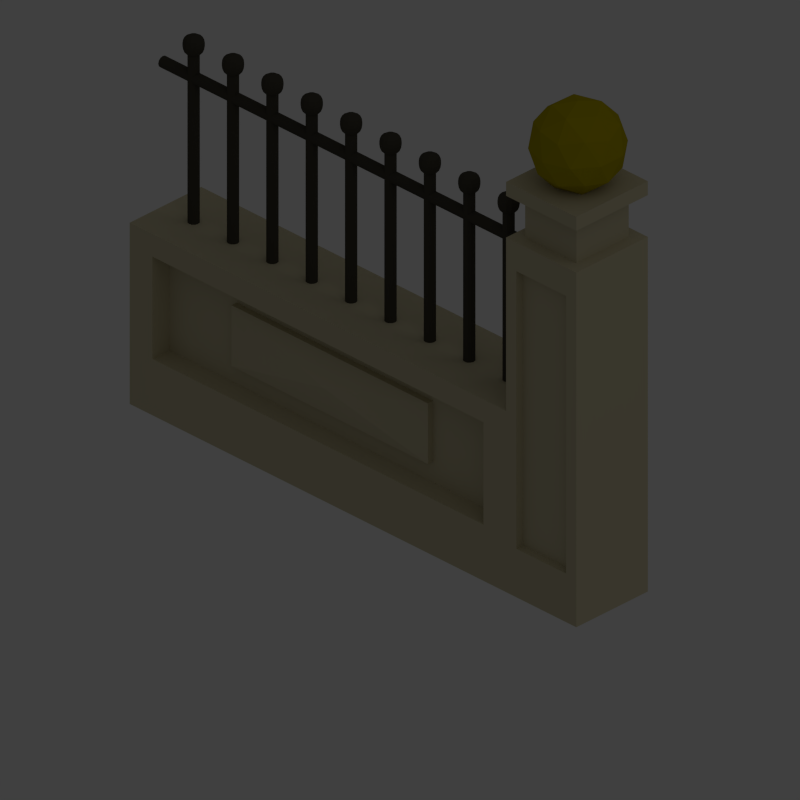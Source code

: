 # Source: fence.blend  (saved by Blender 2.76.0; exported with 4.5.12 LTS)
import bpy
from mathutils import Matrix  # noqa: F401  (used for matrix-valued properties, if any)

bpy.ops.wm.read_factory_settings(use_empty=True)
scene = bpy.context.scene
scene.name = 'Scene'

# ---- collections
col_collection_1 = bpy.data.collections.new('Collection 1'); scene.collection.children.link(col_collection_1)
col_road = bpy.data.collections.new('Road')  # instanced only; not linked into the scene

# ---- materials (node trees are filled in below, after node groups)
mat_fencemat = bpy.data.materials.new('FenceMat')
mat_fencemat.alpha_threshold = 0.0
mat_fencemat.use_transparent_shadow = False
mat_fencemat.diffuse_color = (0.5926, 0.5401, 0.3623, 1.0)
mat_fencemat.roughness = 0.5
mat_fencetopmat = bpy.data.materials.new('FenceTopMat')
mat_fencetopmat.alpha_threshold = 0.0
mat_fencetopmat.use_transparent_shadow = False
mat_fencetopmat.diffuse_color = (0.06681, 0.06124, 0.04621, 1.0)
mat_fencetopmat.roughness = 0.5
mat_lampmat = bpy.data.materials.new('LampMat')
mat_lampmat.alpha_threshold = 0.0
mat_lampmat.use_transparent_shadow = False
mat_lampmat.diffuse_color = (0.448, 0.3669, 0.0, 1.0)
mat_lampmat.roughness = 0.5

# ---- material node trees

# ---- world
world_world = bpy.data.worlds.new('World'); scene.world = world_world
world_world.color = (0.05088, 0.05088, 0.05088)
world_world.use_sun_shadow = False
world_world.sun_shadow_jitter_overblur = 0.0
world_world.cycles.sampling_method = 'MANUAL'
world_world.cycles.sample_map_resolution = 256

# ---- cameras
cam_camera = bpy.data.cameras.new('Camera')
cam_camera.type = 'ORTHO'
cam_camera.clip_end = 100.0
cam_camera.lens = 35.0
cam_camera.sensor_width = 1.0
cam_camera.sensor_height = 18.0
cam_camera.ortho_scale = 1.9
cam_camera.dof.focus_distance = 0.0
cam_camera.dof.aperture_fstop = 128.0

# ---- lights
light_area = bpy.data.lights.new('Area', 'AREA')
light_area.transmission_factor = 0.0
light_area.energy = 78.54
light_area.shadow_buffer_clip_start = 0.5
light_area.shadow_soft_size = 20.0
light_area.shadow_maximum_resolution = 0.006
light_area.use_absolute_resolution = True
light_area.size = 20.0
light_area.size_y = 0.1
light_area.cycles.use_multiple_importance_sampling = False

# ---- meshes
me_cube_004 = bpy.data.meshes.new('Cube.004')
me_cube_004.from_pydata([(-1.0, -1.0, -1.0), (-1.0, -1.0, 0.06721), (-1.0, 1.0, -1.0), (-1.0, 1.0, 0.06721), (1.0, -1.0, -1.0), (1.0, -1.0, 0.06721), (1.0, 1.0, -1.0), (1.0, 1.0, 0.06721), (0.6855, 1.0, 0.06721), (0.6855, 1.0, -1.0), (0.6855, -1.0, 0.06721), (0.6855, -1.0, -1.0), (0.6855, 1.0, 1.0), (1.0, 1.0, 1.0), (1.0, -1.0, 1.0), (0.6855, -1.0, 1.0), (-0.8986, -1.0, -0.6687), (-0.8986, -1.0, -0.06594), (0.5841, -1.0, -0.06594), (0.5841, -1.0, -0.6687), (-0.8986, -0.5255, -0.6687), (-0.8986, -0.5255, -0.06594), (0.5841, -0.5255, -0.06594), (0.5841, -0.5255, -0.6687), (-0.5971, -0.5255, -0.5461), (-0.5971, -0.5255, -0.1885), (0.2825, -0.5255, -0.1885), (0.2825, -0.5255, -0.5461), (0.9543, -1.0, 0.1579), (-0.5971, -0.6702, -0.5461), (-0.5971, -0.6702, -0.1885), (0.2825, -0.6702, -0.1885), (0.2825, -0.6702, -0.5461), (-0.1573, -0.8512, -0.3673), (0.9543, -1.0, -0.7145), (0.7312, -1.0, -0.7145), (0.7312, -1.0, 0.1579), (0.9543, -1.0, 0.9203), (0.7312, -1.0, 0.9203), (0.9543, -0.8156, 0.1579), (0.9543, -0.8156, -0.7145), (0.7312, -0.8156, -0.7145), (0.7312, -0.8156, 0.1579), (0.9543, -0.8156, 0.9203), (0.7312, -0.8156, 0.9203), (0.6855, 1.0, 1.416), (1.0, 1.0, 1.416), (1.0, -1.0, 1.416), (0.6855, -1.0, 1.416), (0.6855, -1.0, 1.088), (0.6855, -1.0, 1.334), (0.6855, 1.0, 1.334), (0.6855, 1.0, 1.088), (1.0, 1.0, 1.088), (1.0, 1.0, 1.334), (1.0, -1.0, 1.334), (1.0, -1.0, 1.088), (0.7279, -0.7303, 1.088), (0.7279, -0.7303, 1.334), (0.7279, 0.7303, 1.334), (0.7279, 0.7303, 1.088), (0.9576, 0.7303, 1.088), (0.9576, 0.7303, 1.334), (0.9576, -0.7303, 1.334), (0.9576, -0.7303, 1.088)], [], [(1, 3, 2, 0), (8, 7, 6, 9), (7, 5, 4, 6), (10, 1, 17, 18), (11, 9, 6, 4), (10, 8, 3, 1), (8, 10, 15, 12), (0, 2, 9, 11), (5, 14, 37, 28), (3, 8, 9, 2), (51, 50, 48, 45), (4, 5, 28, 34), (7, 8, 12, 13), (5, 7, 13, 14), (16, 19, 23, 20), (0, 11, 19, 16), (1, 0, 16, 17), (11, 10, 18, 19), (20, 23, 27, 24), (17, 16, 20, 21), (19, 18, 22, 23), (18, 17, 21, 22), (25, 24, 29, 30), (21, 20, 24, 25), (23, 22, 26, 27), (22, 21, 25, 26), (24, 27, 32, 29), (26, 25, 30, 31), (27, 26, 31, 32), (30, 29, 33), (31, 30, 33), (29, 32, 33), (32, 31, 33), (36, 35, 41, 42), (38, 36, 42, 44), (15, 10, 36, 38), (11, 4, 34, 35), (14, 15, 38, 37), (10, 11, 35, 36), (39, 42, 41, 40), (42, 39, 43, 44), (35, 34, 40, 41), (28, 37, 43, 39), (37, 38, 44, 43), (34, 28, 39, 40), (47, 46, 45, 48), (55, 54, 46, 47), (50, 55, 47, 48), (54, 51, 45, 46), (13, 12, 52, 53), (55, 50, 58, 63), (15, 14, 56, 49), (54, 55, 63, 62), (14, 13, 53, 56), (50, 51, 59, 58), (12, 15, 49, 52), (53, 52, 60, 61), (61, 60, 59, 62), (57, 64, 63, 58), (64, 61, 62, 63), (60, 57, 58, 59), (51, 54, 62, 59), (52, 49, 57, 60), (56, 53, 61, 64), (49, 56, 64, 57)])
me_cube_004.materials.append(mat_fencemat)
me_cube_004.use_remesh_preserve_volume = False
me_cube_004.use_remesh_preserve_attributes = False
me_cube_004.use_mirror_vertex_groups = False
me_cube_004.update()
me_cylinder = bpy.data.meshes.new('Cylinder')
me_cylinder.from_pydata([(0.0, 1.0, -1.0), (0.0, 1.0, 0.9777), (0.5, 0.866, -1.0), (0.5, 0.866, 0.9777), (0.866, 0.5, -1.0), (0.866, 0.5, 0.9777), (1.0, -4.371e-08, -1.0), (1.0, -4.371e-08, 0.9777), (0.866, -0.5, -1.0), (0.866, -0.5, 0.9777), (0.5, -0.866, -1.0), (0.5, -0.866, 0.9777), (1.51e-07, -1.0, -1.0), (1.51e-07, -1.0, 0.9777), (-0.5, -0.866, -1.0), (-0.5, -0.866, 0.9777), (-0.866, -0.5, -1.0), (-0.866, -0.5, 0.9777), (-1.0, -4.649e-07, -1.0), (-1.0, -4.649e-07, 0.9777), (-0.866, 0.5, -1.0), (-0.866, 0.5, 0.9777), (-0.5, 0.866, -1.0), (-0.5, 0.866, 0.9777), (0.7337, 1.271, 1.0), (4.643e-09, 1.467, 1.0), (1.271, 0.7337, 1.0), (1.467, 8.582e-10, 1.0), (1.271, -0.7337, 1.0), (0.7337, -1.271, 1.0), (2.262e-07, -1.467, 1.0), (-0.7337, -1.271, 1.0), (-1.271, -0.7337, 1.0), (-1.467, -6.172e-07, 1.0), (-1.271, 0.7337, 1.0), (-0.7337, 1.271, 1.0), (0.8585, 1.487, 1.037), (8.814e-09, 1.717, 1.037), (1.487, 0.8585, 1.037), (1.717, 2.805e-08, 1.037), (1.487, -0.8585, 1.037), (0.8585, -1.487, 1.037), (2.681e-07, -1.717, 1.037), (-0.8585, -1.487, 1.037), (-1.487, -0.8585, 1.037), (-1.717, -6.952e-07, 1.037), (-1.487, 0.8585, 1.037), (-0.8585, 1.487, 1.037), (0.906, 1.569, 1.075), (1.287e-08, 1.812, 1.075), (1.569, 0.906, 1.075), (1.812, 3.949e-08, 1.075), (1.569, -0.906, 1.075), (0.906, -1.569, 1.075), (2.865e-07, -1.812, 1.075), (-0.906, -1.569, 1.075), (-1.569, -0.906, 1.075), (-1.812, -7.237e-07, 1.075), (-1.569, 0.906, 1.075), (-0.906, 1.569, 1.075), (0.8667, 1.501, 1.108), (1.124e-08, 1.733, 1.108), (1.501, 0.8667, 1.108), (1.733, 3.174e-08, 1.108), (1.501, -0.8667, 1.108), (0.8667, -1.501, 1.108), (2.73e-07, -1.733, 1.108), (-0.8667, -1.501, 1.108), (-1.501, -0.8667, 1.108), (-1.733, -6.984e-07, 1.108), (-1.501, 0.8667, 1.108), (-0.8667, 1.501, 1.108), (0.7417, 1.285, 1.142), (9.615e-09, 1.483, 1.142), (1.285, 0.7417, 1.142), (1.483, 4.249e-09, 1.142), (1.285, -0.7417, 1.142), (0.7417, -1.285, 1.142), (2.336e-07, -1.483, 1.142), (-0.7417, -1.285, 1.142), (-1.285, -0.7417, 1.142), (-1.483, -6.206e-07, 1.142), (-1.285, 0.7417, 1.142), (-0.7417, 1.285, 1.142), (0.4599, 0.7965, 1.164), (-3.476e-09, 0.9198, 1.164), (0.7965, 0.4599, 1.164), (0.9198, -5.021e-08, 1.164), (0.7965, -0.4599, 1.164), (0.4599, -0.7965, 1.164), (1.354e-07, -0.9198, 1.164), (-0.4599, -0.7965, 1.164), (-0.7965, -0.4599, 1.164), (-0.9198, -4.376e-07, 1.164), (-0.7965, 0.4599, 1.164), (-0.4599, 0.7965, 1.164), (0.1582, 0.274, 1.172), (-2.68e-08, 0.3164, 1.172), (0.274, 0.1582, 1.172), (0.3164, -1.067e-07, 1.172), (0.274, -0.1582, 1.172), (0.1582, -0.274, 1.172), (2.098e-08, -0.3164, 1.172), (-0.1582, -0.274, 1.172), (-0.274, -0.1582, 1.172), (-0.3164, -2.4e-07, 1.172), (-0.274, 0.1582, 1.172), (-0.1582, 0.274, 1.172)], [], [(0, 1, 3, 2), (2, 3, 5, 4), (4, 5, 7, 6), (6, 7, 9, 8), (8, 9, 11, 10), (10, 11, 13, 12), (12, 13, 15, 14), (14, 15, 17, 16), (16, 17, 19, 18), (18, 19, 21, 20), (23, 21, 34, 35), (22, 23, 1, 0), (20, 21, 23, 22), (0, 2, 4, 6, 8, 10, 12, 14, 16, 18, 20, 22), (28, 27, 39, 40), (5, 3, 24, 26), (21, 19, 33, 34), (19, 17, 32, 33), (17, 15, 31, 32), (15, 13, 30, 31), (13, 11, 29, 30), (11, 9, 28, 29), (9, 7, 27, 28), (1, 23, 35, 25), (3, 1, 25, 24), (7, 5, 26, 27), (43, 42, 54, 55), (35, 34, 46, 47), (24, 25, 37, 36), (32, 31, 43, 44), (29, 28, 40, 41), (25, 35, 47, 37), (26, 24, 36, 38), (33, 32, 44, 45), (30, 29, 41, 42), (27, 26, 38, 39), (34, 33, 45, 46), (31, 30, 42, 43), (55, 54, 66, 67), (40, 39, 51, 52), (47, 46, 58, 59), (36, 37, 49, 48), (44, 43, 55, 56), (41, 40, 52, 53), (37, 47, 59, 49), (38, 36, 48, 50), (45, 44, 56, 57), (42, 41, 53, 54), (39, 38, 50, 51), (46, 45, 57, 58), (70, 69, 81, 82), (52, 51, 63, 64), (59, 58, 70, 71), (48, 49, 61, 60), (56, 55, 67, 68), (53, 52, 64, 65), (49, 59, 71, 61), (50, 48, 60, 62), (57, 56, 68, 69), (54, 53, 65, 66), (51, 50, 62, 63), (58, 57, 69, 70), (75, 74, 86, 87), (67, 66, 78, 79), (64, 63, 75, 76), (71, 70, 82, 83), (60, 61, 73, 72), (68, 67, 79, 80), (65, 64, 76, 77), (61, 71, 83, 73), (62, 60, 72, 74), (69, 68, 80, 81), (66, 65, 77, 78), (63, 62, 74, 75), (87, 86, 98, 99), (82, 81, 93, 94), (79, 78, 90, 91), (76, 75, 87, 88), (83, 82, 94, 95), (72, 73, 85, 84), (80, 79, 91, 92), (77, 76, 88, 89), (73, 83, 95, 85), (74, 72, 84, 86), (81, 80, 92, 93), (78, 77, 89, 90), (96, 97, 107, 106, 105, 104, 103, 102, 101, 100, 99, 98), (94, 93, 105, 106), (91, 90, 102, 103), (88, 87, 99, 100), (95, 94, 106, 107), (84, 85, 97, 96), (92, 91, 103, 104), (89, 88, 100, 101), (85, 95, 107, 97), (86, 84, 96, 98), (93, 92, 104, 105), (90, 89, 101, 102)])
me_cylinder.materials.append(mat_fencetopmat)
me_cylinder.use_remesh_preserve_volume = False
me_cylinder.use_remesh_preserve_attributes = False
me_cylinder.use_mirror_vertex_groups = False
me_cylinder.update()
me_cylinder_001 = bpy.data.meshes.new('Cylinder.001')
me_cylinder_001.from_pydata([(0.0, 1.0, -1.0), (0.0, 1.0, 1.0), (0.5, 0.866, -1.0), (0.5, 0.866, 1.0), (0.866, 0.5, -1.0), (0.866, 0.5, 1.0), (1.0, -4.371e-08, -1.0), (1.0, -4.371e-08, 1.0), (0.866, -0.5, -1.0), (0.866, -0.5, 1.0), (0.5, -0.866, -1.0), (0.5, -0.866, 1.0), (1.51e-07, -1.0, -1.0), (1.51e-07, -1.0, 1.0), (-0.5, -0.866, -1.0), (-0.5, -0.866, 1.0), (-0.866, -0.5, -1.0), (-0.866, -0.5, 1.0), (-1.0, -4.649e-07, -1.0), (-1.0, -4.649e-07, 1.0), (-0.866, 0.5, -1.0), (-0.866, 0.5, 1.0), (-0.5, 0.866, -1.0), (-0.5, 0.866, 1.0)], [], [(0, 1, 3, 2), (2, 3, 5, 4), (4, 5, 7, 6), (6, 7, 9, 8), (8, 9, 11, 10), (10, 11, 13, 12), (12, 13, 15, 14), (14, 15, 17, 16), (16, 17, 19, 18), (18, 19, 21, 20), (3, 1, 23, 21, 19, 17, 15, 13, 11, 9, 7, 5), (22, 23, 1, 0), (20, 21, 23, 22), (0, 2, 4, 6, 8, 10, 12, 14, 16, 18, 20, 22)])
me_cylinder_001.materials.append(mat_fencetopmat)
me_cylinder_001.use_remesh_preserve_volume = False
me_cylinder_001.use_remesh_preserve_attributes = False
me_cylinder_001.use_mirror_vertex_groups = False
me_cylinder_001.update()
me_cube_005 = bpy.data.meshes.new('Cube.005')
me_cube_005.from_pydata([(0.08732, -0.3963, -0.09754), (-0.03335, -0.6412, -0.09754), (-0.1079, 1.36e-07, -0.09754), (-0.03335, 0.6412, -0.09754), (0.08732, 0.3963, -0.09754), (0.03335, -0.6412, 0.07623), (-0.08732, -0.3963, 0.07623), (-0.08732, 0.3963, 0.07623), (0.03335, 0.6412, 0.07623), (0.1079, 1.36e-07, 0.07623), (-9.537e-07, 1.36e-07, 0.1836), (-0.0196, -0.3769, -0.1759), (0.05132, -0.2329, -0.1759), (0.03172, -0.6098, -0.1128), (0.1026, 1.36e-07, -0.1128), (0.05132, 0.2329, -0.1759), (-0.06344, 1.36e-07, -0.1759), (-0.08304, -0.3769, -0.1128), (-0.0196, 0.3769, -0.1759), (-0.08304, 0.3769, -0.1128), (0.03172, 0.6098, -0.1128), (0.1148, -0.2329, -0.01066), (0.1148, 0.2329, -0.01066), (-9.537e-07, -0.7538, -0.01066), (0.07093, -0.6098, -0.01066), (-0.1148, -0.2329, -0.01066), (-0.07093, -0.6098, -0.01066), (-0.07093, 0.6098, -0.01066), (-0.1148, 0.2329, -0.01066), (0.07093, 0.6098, -0.01066), (-9.537e-07, 0.7538, -0.01066), (0.08304, -0.3769, 0.09148), (-0.03172, -0.6098, 0.09148), (-0.1026, 1.36e-07, 0.09148), (-0.03172, 0.6098, 0.09148), (0.08304, 0.3769, 0.09148), (0.0196, -0.3769, 0.1546), (0.06344, 1.36e-07, 0.1546), (-0.05132, -0.2329, 0.1546), (-0.05132, 0.2329, 0.1546), (0.0196, 0.3769, 0.1546)], [], [(3, 19, 27), (2, 17, 25), (1, 13, 23), (0, 14, 21), (0, 12, 14), (4, 20, 29), (0, 21, 24), (1, 23, 26), (2, 25, 28), (3, 27, 30), (4, 29, 22), (5, 31, 36), (6, 32, 38), (7, 33, 39), (8, 34, 40), (9, 35, 37), (37, 40, 10), (37, 35, 40), (35, 8, 40), (40, 39, 10), (40, 34, 39), (34, 7, 39), (39, 38, 10), (39, 33, 38), (33, 6, 38), (38, 36, 10), (38, 32, 36), (32, 5, 36), (36, 37, 10), (36, 31, 37), (31, 9, 37), (22, 35, 9), (22, 29, 35), (29, 8, 35), (30, 34, 8), (30, 27, 34), (27, 7, 34), (28, 33, 7), (28, 25, 33), (25, 6, 33), (26, 32, 6), (26, 23, 32), (23, 5, 32), (24, 31, 5), (24, 21, 31), (21, 9, 31), (29, 30, 8), (29, 20, 30), (20, 3, 30), (27, 28, 7), (27, 19, 28), (19, 2, 28), (25, 26, 6), (25, 17, 26), (17, 1, 26), (23, 24, 5), (23, 13, 24), (13, 0, 24), (21, 22, 9), (21, 14, 22), (14, 4, 22), (15, 20, 4), (15, 18, 20), (18, 3, 20), (18, 19, 3), (18, 16, 19), (16, 2, 19), (16, 17, 2), (16, 11, 17), (11, 1, 17), (14, 15, 4), (14, 12, 15), (11, 13, 1), (11, 12, 13), (12, 0, 13)])
me_cube_005.materials.append(mat_lampmat)
me_cube_005.use_remesh_preserve_volume = False
me_cube_005.use_remesh_preserve_attributes = False
me_cube_005.use_mirror_vertex_groups = False
me_cube_005.update()

# ---- objects
ob_fence = bpy.data.objects.new('Fence', me_cube_004)
ob_fencetop = bpy.data.objects.new('FenceTop', me_cylinder)
ob_crossbar = bpy.data.objects.new('CrossBar', me_cylinder_001)
ob_lamp = bpy.data.objects.new('Lamp', me_cube_005)
ob_road = bpy.data.objects.new('Road', None)
ob_light = bpy.data.objects.new('Light', light_area)
ob_camera = bpy.data.objects.new('Camera', cam_camera)

# ---- transforms, parenting, visibility, modifiers, constraints
ob_fence.location = (-0.006444, -0.001351, 0.4643)
ob_fence.scale = (0.75, 0.1201, 0.4658)
ob_fence.lineart.crease_threshold = 0.0
ob_fencetop.parent = ob_fence
ob_fencetop.matrix_parent_inverse = Matrix(((1.333, 0.0, 0.0, -0.7536), (0.0, 8.329, 0.0, -6.119), (0.0, 0.0, 2.147, -0.9966), (0.0, 0.0, 0.0, 1.0)))
ob_fencetop.location = (0.9775, 0.7253, 0.704)
ob_fencetop.scale = (0.01521, 0.01521, 0.2584)
ob_fencetop.lineart.crease_threshold = 0.0
_m = ob_fencetop.modifiers.new('Array', 'ARRAY')
_m.count = 9
_m.constant_offset_displace = (0.0, 0.0, 0.0)
_m.relative_offset_displace = (-2.4, 0.0, 0.0)
ob_crossbar.parent = ob_fencetop
ob_crossbar.matrix_parent_inverse = Matrix(((65.74, 0.0, 0.0, -64.26), (0.0, 65.74, 0.0, -47.68), (2.384e-07, 0.0, 3.87, -2.725), (0.0, 0.0, 0.0, 1.0)))
ob_crossbar.location = (0.4677, 0.7253, 0.8924)
ob_crossbar.rotation_euler = (-0.0, 1.571, 0.0)
ob_crossbar.scale = (0.01521, 0.01521, 0.6525)
ob_crossbar.lineart.crease_threshold = 0.0
ob_lamp.parent = ob_fence
ob_lamp.matrix_parent_inverse = Matrix(((1.333, 0.0, 0.0, -0.7536), (0.0, 8.329, 0.0, -6.119), (0.0, 0.0, 2.147, -0.9966), (0.0, 0.0, 0.0, 1.0)))
ob_lamp.location = (1.199, 0.7368, 1.232)
ob_lamp.scale = (0.9954, 0.1593, 0.6182)
ob_lamp.lineart.crease_threshold = 0.0
ob_road.location = (0.7371, -1.622, 0.0)
ob_road.empty_image_offset = (0.0, 0.0)
ob_road.show_instancer_for_render = False
ob_road.instance_type = 'COLLECTION'
ob_road.lineart.crease_threshold = 0.0
ob_light.location = (9.428, -0.736, 10.0)
ob_light.rotation_euler = (0.0, 0.7854, 0.0)
ob_light.lineart.crease_threshold = 0.0
ob_camera.location = (10.77, -10.74, 9.054)
ob_camera.rotation_euler = (1.047, -1.21e-07, 0.7854)
ob_camera.lock_rotations_4d = False
ob_camera.empty_display_type = 'ARROWS'
ob_camera.color = (0.0, 0.0, 0.0, 0.0)
ob_camera.display_type = 'WIRE'
ob_camera.lineart.crease_threshold = 0.0
ob_road.instance_collection = col_road

# ---- collection membership
col_collection_1.objects.link(ob_fence)
col_collection_1.objects.link(ob_fencetop)
col_collection_1.objects.link(ob_crossbar)
col_collection_1.objects.link(ob_lamp)
col_collection_1.objects.link(ob_road)
col_collection_1.objects.link(ob_light)
col_collection_1.objects.link(ob_camera)

# ---- scene / render settings (as saved in the file)
scene.camera = ob_camera
scene.frame_start = 1; scene.frame_end = 250; scene.frame_set(1)
scene.render.engine = 'BLENDER_EEVEE_NEXT'
scene.render.resolution_x = 256
scene.render.resolution_y = 256
scene.render.dither_intensity = 0.0
scene.render.film_transparent = True
scene.cycles.use_denoising = False
scene.cycles.samples = 10
scene.cycles.sampling_pattern = 'TABULATED_SOBOL'
scene.cycles.light_sampling_threshold = 0.0
scene.cycles.use_adaptive_sampling = False
scene.cycles.use_light_tree = False
scene.cycles.blur_glossy = 0.0
scene.cycles.pixel_filter_type = 'GAUSSIAN'
scene.cycles.sample_clamp_indirect = 0.0
scene.view_settings.view_transform = 'Standard'
bpy.context.view_layer.update()

